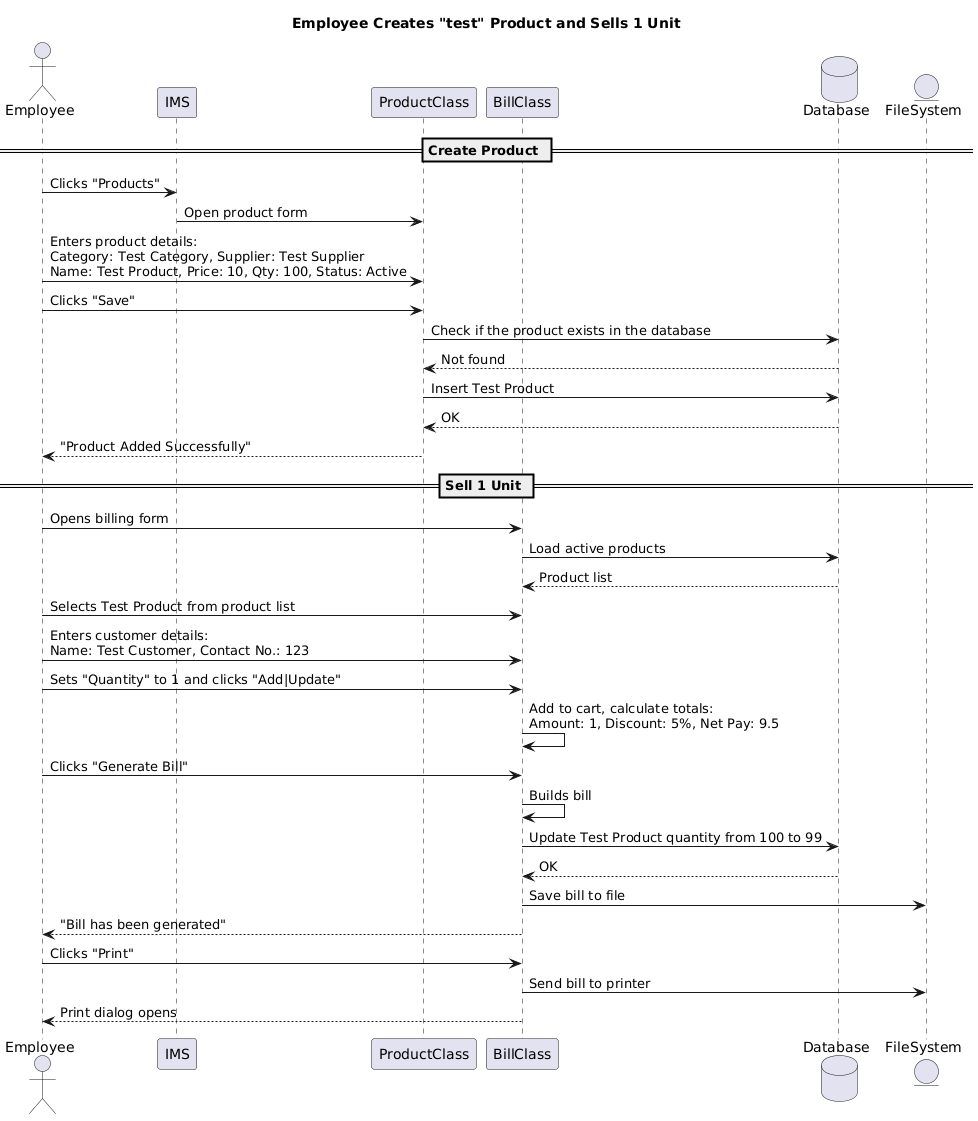

The diagram above was rendered by PlantUML. Its source (embedded in the PNG):
@startuml
title Employee Creates "test" Product and Sells 1 Unit

actor Employee
participant IMS
participant ProductClass
participant BillClass
database Database
entity FileSystem

== Create Product ==

Employee -> IMS : Clicks "Products"
IMS -> ProductClass : Open product form

Employee -> ProductClass : Enters product details:\nCategory: Test Category, Supplier: Test Supplier\nName: Test Product, Price: 10, Qty: 100, Status: Active
Employee -> ProductClass : Clicks "Save"

ProductClass -> Database : Check if the product exists in the database
Database --> ProductClass : Not found

ProductClass -> Database : Insert Test Product
Database --> ProductClass : OK

ProductClass --> Employee : "Product Added Successfully"

== Sell 1 Unit ==

Employee -> BillClass : Opens billing form

BillClass -> Database : Load active products
Database --> BillClass : Product list

Employee -> BillClass : Selects Test Product from product list

Employee -> BillClass : Enters customer details:\nName: Test Customer, Contact No.: 123

Employee -> BillClass : Sets "Quantity" to 1 and clicks "Add|Update"
BillClass -> BillClass : Add to cart, calculate totals:\nAmount: 1, Discount: 5%, Net Pay: 9.5

Employee -> BillClass : Clicks "Generate Bill"

BillClass -> BillClass : Builds bill
BillClass -> Database : Update Test Product quantity from 100 to 99
Database --> BillClass : OK

BillClass -> FileSystem : Save bill to file
BillClass --> Employee : "Bill has been generated"

Employee -> BillClass : Clicks "Print"
BillClass -> FileSystem : Send bill to printer
BillClass --> Employee : Print dialog opens
@enduml